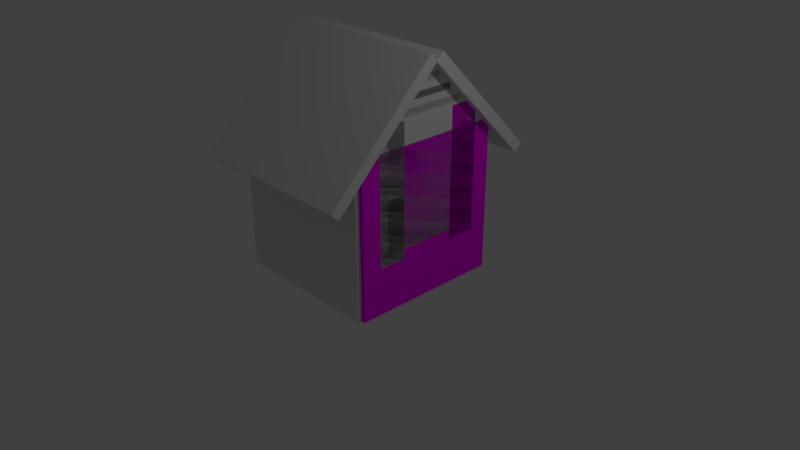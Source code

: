 # Source: house.blend  (saved by Blender 2.79.0; exported with 4.5.12 LTS)
import bpy
from mathutils import Matrix  # noqa: F401  (used for matrix-valued properties, if any)

bpy.ops.wm.read_factory_settings(use_empty=True)
scene = bpy.context.scene
scene.name = 'Scene'

# ---- collections
col_collection_1 = bpy.data.collections.new('Collection 1'); scene.collection.children.link(col_collection_1)

# ---- images (referenced by path relative to the original .blend; pixels are not part of the script)
import os
ASSET_DIR = os.environ.get("B2B_ASSET_DIR", "")  # directory of the original .blend (textures are referenced by path, not embedded)
HERE = os.path.dirname(os.path.abspath(__file__))  # packed textures are extracted next to this script under _unpacked/

def load_image(name, relpath, width, height, colorspace="sRGB"):
    """Load a texture the original file referenced (path relative to the .blend, or extracted next to this script)."""
    p = next((c for c in (os.path.join(HERE, relpath), os.path.join(ASSET_DIR, relpath)) if relpath and os.path.exists(c)), "")
    if p:
        img = bpy.data.images.load(p, check_existing=True)
        img.name = name
    else:  # same state as the original file: an image datablock whose file is absent (Cycles renders it pink)
        img = bpy.data.images.new(name, width, height)
        img.source = "FILE"
        img.filepath = "//" + (relpath or name)
    img.colorspace_settings.name = colorspace
    return img
img_housetext_jpg = load_image('housetext.jpg', 'housetext.jpg', 1024, 1024, 'sRGB')

# ---- materials (node trees are filled in below, after node groups)
mat_material = bpy.data.materials.new('Material')
mat_material.alpha_threshold = 0.0
mat_material.use_transparent_shadow = False
mat_material.roughness = 0.5
mat_material.line_color = (0.0, 0.0, 0.0, 1.0)
mat_material_001 = bpy.data.materials.new('Material.001')
mat_material_001.alpha_threshold = 0.0
mat_material_001.use_transparent_shadow = False
mat_material_001.roughness = 0.5
mat_material_001.line_color = (0.0, 0.0, 0.0, 1.0)
mat_material_003 = bpy.data.materials.new('Material.003')
mat_material_003.alpha_threshold = 0.0
mat_material_003.use_transparent_shadow = False
mat_material_003.roughness = 0.5
mat_material_003.line_color = (0.0, 0.0, 0.0, 1.0)
mat_material_004 = bpy.data.materials.new('Material.004')
mat_material_004.alpha_threshold = 0.0
mat_material_004.use_transparent_shadow = False
mat_material_004.roughness = 0.5
mat_material_004.line_color = (0.0, 0.0, 0.0, 1.0)
mat_material_005 = bpy.data.materials.new('Material.005')
mat_material_005.alpha_threshold = 0.0
mat_material_005.use_transparent_shadow = False
mat_material_005.roughness = 0.5
mat_material_005.line_color = (0.0, 0.0, 0.0, 1.0)
mat_material_006 = bpy.data.materials.new('Material.006')
mat_material_006.alpha_threshold = 0.0
mat_material_006.use_transparent_shadow = False
mat_material_006.roughness = 0.5
mat_material_006.line_color = (0.0, 0.0, 0.0, 1.0)
mat_material_007 = bpy.data.materials.new('Material.007')
mat_material_007.alpha_threshold = 0.0
mat_material_007.use_transparent_shadow = False
mat_material_007.roughness = 0.5
mat_material_007.line_color = (0.0, 0.0, 0.0, 1.0)
mat_material_008 = bpy.data.materials.new('Material.008')
mat_material_008.alpha_threshold = 0.0
mat_material_008.use_transparent_shadow = False
mat_material_008.roughness = 0.5
mat_material_008.line_color = (0.0, 0.0, 0.0, 1.0)
mat_material_009 = bpy.data.materials.new('Material.009')
mat_material_009.alpha_threshold = 0.0
mat_material_009.use_transparent_shadow = False
mat_material_009.roughness = 0.5
mat_material_009.line_color = (0.0, 0.0, 0.0, 1.0)
mat_material_010 = bpy.data.materials.new('Material.010')
mat_material_010.alpha_threshold = 0.0
mat_material_010.use_transparent_shadow = False
mat_material_010.roughness = 0.5
mat_material_010.line_color = (0.0, 0.0, 0.0, 1.0)
mat_material_011 = bpy.data.materials.new('Material.011')
mat_material_011.alpha_threshold = 0.0
mat_material_011.use_transparent_shadow = False
mat_material_011.roughness = 0.5
mat_material_011.line_color = (0.0, 0.0, 0.0, 1.0)
mat_material_012 = bpy.data.materials.new('Material.012')
mat_material_012.alpha_threshold = 0.0
mat_material_012.use_transparent_shadow = False
mat_material_012.roughness = 0.5
mat_material_012.line_color = (0.0, 0.0, 0.0, 1.0)
mat_material_013 = bpy.data.materials.new('Material.013')
mat_material_013.alpha_threshold = 0.0
mat_material_013.use_transparent_shadow = False
mat_material_013.roughness = 0.5
mat_material_013.line_color = (0.0, 0.0, 0.0, 1.0)
mat_material_014 = bpy.data.materials.new('Material.014')
mat_material_014.alpha_threshold = 0.0
mat_material_014.use_transparent_shadow = False
mat_material_014.roughness = 0.5
mat_material_014.line_color = (0.0, 0.0, 0.0, 1.0)
mat_material_015 = bpy.data.materials.new('Material.015')
mat_material_015.alpha_threshold = 0.0
mat_material_015.use_transparent_shadow = False
mat_material_015.roughness = 0.5
mat_material_015.line_color = (0.0, 0.0, 0.0, 1.0)
mat_material_016 = bpy.data.materials.new('Material.016')
mat_material_016.alpha_threshold = 0.0
mat_material_016.use_transparent_shadow = False
mat_material_016.roughness = 0.5
mat_material_016.line_color = (0.0, 0.0, 0.0, 1.0)
mat_material_017 = bpy.data.materials.new('Material.017')
mat_material_017.alpha_threshold = 0.0
mat_material_017.use_transparent_shadow = False
mat_material_017.roughness = 0.5
mat_material_017.line_color = (0.0, 0.0, 0.0, 1.0)
mat_material_018 = bpy.data.materials.new('Material.018')
mat_material_018.alpha_threshold = 0.0
mat_material_018.use_transparent_shadow = False
mat_material_018.roughness = 0.5
mat_material_018.line_color = (0.0, 0.0, 0.0, 1.0)
mat_material_019 = bpy.data.materials.new('Material.019')
mat_material_019.alpha_threshold = 0.0
mat_material_019.use_transparent_shadow = False
mat_material_019.roughness = 0.5
mat_material_019.line_color = (0.0, 0.0, 0.0, 1.0)
mat_material_020 = bpy.data.materials.new('Material.020')
mat_material_020.alpha_threshold = 0.0
mat_material_020.use_transparent_shadow = False
mat_material_020.roughness = 0.5
mat_material_020.line_color = (0.0, 0.0, 0.0, 1.0)
mat_material_021 = bpy.data.materials.new('Material.021')
mat_material_021.alpha_threshold = 0.0
mat_material_021.use_transparent_shadow = False
mat_material_021.roughness = 0.5
mat_material_021.line_color = (0.0, 0.0, 0.0, 1.0)
mat_material_022 = bpy.data.materials.new('Material.022')
mat_material_022.alpha_threshold = 0.0
mat_material_022.use_transparent_shadow = False
mat_material_022.roughness = 0.5
mat_material_022.line_color = (0.0, 0.0, 0.0, 1.0)
mat_material_023 = bpy.data.materials.new('Material.023')
mat_material_023.alpha_threshold = 0.0
mat_material_023.use_transparent_shadow = False
mat_material_023.roughness = 0.5
mat_material_023.line_color = (0.0, 0.0, 0.0, 1.0)

# ---- material node trees
mat_material.use_nodes = True; mat_material.node_tree.nodes.clear()
_N = mat_material.node_tree.nodes; _L = mat_material.node_tree.links
n0 = _N.new('ShaderNodeOutputMaterial'); n0.name = 'Material Output'; n0.location = (300, 300)
n1 = _N.new('ShaderNodeBsdfDiffuse'); n1.name = 'Diffuse BSDF'; n1.location = (10, 300)
n2 = _N.new('ShaderNodeTexImage'); n2.name = 'Image Texture'; n2.location = (-222, 348)
n2.width = 140
n2.image = img_housetext_jpg
_L.new(n1.outputs[0], n0.inputs[0])
_L.new(n2.outputs[0], n1.inputs[0])
n0.is_active_output = True

# ---- world
world_world = bpy.data.worlds.new('World'); scene.world = world_world
world_world.color = (0.05088, 0.05088, 0.05088)
world_world.use_sun_shadow = False
world_world.sun_shadow_jitter_overblur = 0.0
world_world.cycles.sampling_method = 'MANUAL'

# ---- cameras
cam_camera = bpy.data.cameras.new('Camera')
cam_camera.clip_end = 100.0
cam_camera.lens = 35.0
cam_camera.sensor_width = 32.0
cam_camera.sensor_height = 18.0
cam_camera.ortho_scale = 7.314
cam_camera.dof.focus_distance = 0.0
cam_camera.dof.aperture_fstop = 128.0

# ---- lights
light_lamp = bpy.data.lights.new('Lamp', 'POINT')
light_lamp.transmission_factor = 0.0
light_lamp.cutoff_distance = 30.0
light_lamp.energy = 100.0
light_lamp.shadow_buffer_clip_start = 1.001
light_lamp.shadow_soft_size = 0.1
light_lamp.shadow_maximum_resolution = 0.006
light_lamp.use_absolute_resolution = True

# ---- meshes
me_cube_024 = bpy.data.meshes.new('Cube.024')
me_cube_024.from_pydata([(1.0, 1.0, -1.0), (1.0, -1.0, -1.0), (-1.0, -1.0, -1.0), (-1.0, 1.0, -1.0), (1.0, 1.0, 1.0), (1.0, -1.0, 1.0), (-1.0, -1.0, 1.0), (-1.0, 1.0, 1.0), (0.2151, 0.02, 39.0), (0.2151, -1.54, 39.0), (-3.398, -1.54, 39.0), (-3.398, 0.02, 39.0), (0.2151, 0.02, 41.0), (0.2151, -1.54, 41.0), (-3.398, -1.54, 41.0), (-3.398, 0.02, 41.0), (-2.774, -6.8, 40.0), (1.527, -6.8, 40.0), (1.527, -6.8, -1.907e-06), (-2.774, -6.8, 7.629e-06), (-2.774, -7.2, 40.0), (1.527, -7.2, 40.0), (1.527, -7.2, -7.629e-06), (-2.774, -7.2, 1.907e-06), (1.527, 1.0, 39.0), (1.527, -7.0, 39.0), (-2.774, -7.0, 39.0), (-2.774, 1.0, 39.0), (1.527, 1.0, 41.0), (1.527, -7.0, 41.0), (-2.774, -7.0, 41.0), (-2.774, 1.0, 41.0), (1.538, 1.0, 40.0), (1.538, -7.0, 40.0), (1.538, -7.0, -1.907e-06), (1.538, 1.0, 7.629e-06), (1.0, 1.0, 40.0), (1.0, -7.0, 40.0), (1.0, -7.0, -7.629e-06), (1.0, 1.0, 1.907e-06), (-1.855, -9.026, 43.0), (-4.896, -3.37, 43.0), (-4.896, -3.37, -3.0), (-1.855, -9.026, -3.0), (-1.642, -8.63, 43.0), (-4.683, -2.974, 43.0), (-4.683, -2.974, -3.0), (-1.642, -8.63, -3.0), (-2.774, 1.2, 40.0), (1.527, 1.2, 40.0), (1.527, 1.2, -1.907e-06), (-2.774, 1.2, 7.629e-06), (-2.774, 0.8, 40.0), (1.527, 0.8, 40.0), (1.527, 0.8, -7.629e-06), (-2.774, 0.8, 1.907e-06), (-4.896, -2.63, 43.0), (-1.855, 3.026, 43.0), (-1.855, 3.026, -3.0), (-4.896, -2.63, -3.0), (-4.683, -3.026, 43.0), (-1.642, 2.63, 43.0), (-1.642, 2.63, -3.0), (-4.683, -3.026, -3.0), (1.0, -5.0, -1.0), (1.0, -7.0, -1.0), (-1.0, -7.0, -1.0), (-1.0, -5.0, -1.0), (1.0, -5.0, 1.0), (1.0, -7.0, 1.0), (-1.0, -7.0, 1.0), (-1.0, -5.0, 1.0), (-4.183, -2.42, -1.0), (-4.183, -3.58, -1.0), (-4.72, -3.58, -1.0), (-4.72, -2.42, -1.0), (-4.183, -2.42, 41.0), (-4.183, -3.58, 41.0), (-4.72, -3.58, 41.0), (-4.72, -2.42, 41.0), (0.2151, -4.52, 39.0), (0.2151, -5.96, 39.0), (-3.398, -5.96, 39.0), (-3.398, -4.52, 39.0), (0.2151, -4.52, 41.0), (0.2151, -5.96, 41.0), (-3.398, -5.96, 41.0), (-3.398, -4.52, 41.0), (-2.548, 0.66, -1.0), (-2.548, -1.14, -1.0), (-3.086, -1.14, -1.0), (-3.086, 0.66, -1.0), (-2.548, 0.66, 1.0), (-2.548, -1.14, 1.0), (-3.086, -1.14, 1.0), (-3.086, 0.66, 1.0), (-2.548, -4.86, 39.0), (-2.548, -6.66, 39.0), (-3.086, -6.66, 39.0), (-3.086, -4.86, 39.0), (-2.548, -4.86, 41.0), (-2.548, -6.66, 41.0), (-3.086, -6.66, 41.0), (-3.086, -4.86, 41.0), (-0.04301, -0.5, 39.0), (-0.04301, -5.5, 39.0), (-3.656, -5.5, 39.0), (-3.656, -0.5, 39.0), (-0.04301, -0.5, 41.0), (-0.04301, -5.5, 41.0), (-3.656, -5.5, 41.0), (-3.656, -0.5, 41.0), (-3.473, -1.14, 39.0), (-3.473, -4.86, 39.0), (-4.011, -4.86, 39.0), (-4.011, -1.14, 39.0), (-3.473, -1.14, 41.0), (-3.473, -4.86, 41.0), (-4.011, -4.86, 41.0), (-4.011, -1.14, 41.0), (-3.839, -1.72, 39.0), (-3.839, -4.28, 39.0), (-4.376, -4.28, 39.0), (-4.376, -1.72, 39.0), (-3.839, -1.72, 41.0), (-3.839, -4.28, 41.0), (-4.376, -4.28, 41.0), (-4.376, -1.72, 41.0), (-3.839, -1.72, -1.0), (-3.839, -4.28, -1.0), (-4.376, -4.28, -1.0), (-4.376, -1.72, -1.0), (-3.839, -1.72, 1.0), (-3.839, -4.28, 1.0), (-4.376, -4.28, 1.0), (-4.376, -1.72, 1.0), (-3.839, -1.72, -1.0), (-3.839, -4.28, -1.0), (-4.376, -4.28, -1.0), (-4.376, -1.72, -1.0), (-3.839, -1.72, 1.0), (-3.839, -4.28, 1.0), (-4.376, -4.28, 1.0), (-4.376, -1.72, 1.0), (-3.473, -1.14, -1.0), (-3.473, -4.86, -1.0), (-4.011, -4.86, -1.0), (-4.011, -1.14, -1.0), (-3.473, -1.14, 1.0), (-3.473, -4.86, 1.0), (-4.011, -4.86, 1.0), (-4.011, -1.14, 1.0), (-1.925, -0.5, -1.0), (-1.925, -5.5, -1.0), (-3.71, -5.5, -1.0), (-3.71, -0.5, -1.0), (-1.925, -0.5, 1.0), (-1.925, -5.5, 1.0), (-3.71, -5.5, 1.0), (-3.71, -0.5, 1.0), (-2.108, -4.52, -1.0), (-2.108, -5.96, -1.0), (-3.355, -5.96, -1.0), (-3.355, -4.52, -1.0), (-2.108, -4.52, 1.0), (-2.108, -5.96, 1.0), (-3.355, -5.96, 1.0), (-3.355, -4.52, 1.0), (-2.548, -4.86, -1.0), (-2.548, -6.66, -1.0), (-3.086, -6.66, -1.0), (-3.086, -4.86, -1.0), (-2.548, -4.86, 1.0), (-2.548, -6.66, 1.0), (-3.086, -6.66, 1.0), (-3.086, -4.86, 1.0), (-2.108, -0.04, -1.0), (-2.108, -1.48, -1.0), (-3.355, -1.48, -1.0), (-3.355, -0.04, -1.0), (-2.108, -0.04, 1.0), (-2.108, -1.48, 1.0), (-3.355, -1.48, 1.0), (-3.355, -0.04, 1.0), (-2.548, 0.66, 39.0), (-2.548, -1.14, 39.0), (-3.086, -1.14, 39.0), (-3.086, 0.66, 39.0), (-2.548, 0.66, 41.0), (-2.548, -1.14, 41.0), (-3.086, -1.14, 41.0), (-3.086, 0.66, 41.0), (-0.9677, 1.0, -1.0), (-0.9677, -7.0, -1.0), (-2.731, -7.0, -1.0), (-2.731, 1.0, -1.0), (-0.9677, 1.0, 1.0), (-0.9677, -7.0, 1.0), (-2.731, -7.0, 1.0), (-2.731, 1.0, 1.0)], [], [(0, 1, 2, 3), (4, 7, 6, 5), (0, 4, 5, 1), (1, 5, 6, 2), (2, 6, 7, 3), (4, 0, 3, 7), (8, 9, 10, 11), (12, 15, 14, 13), (8, 12, 13, 9), (9, 13, 14, 10), (10, 14, 15, 11), (12, 8, 11, 15), (16, 17, 18, 19), (20, 23, 22, 21), (16, 20, 21, 17), (17, 21, 22, 18), (18, 22, 23, 19), (20, 16, 19, 23), (24, 25, 26, 27), (28, 31, 30, 29), (24, 28, 29, 25), (25, 29, 30, 26), (26, 30, 31, 27), (28, 24, 27, 31), (32, 33, 34, 35), (36, 39, 38, 37), (32, 36, 37, 33), (33, 37, 38, 34), (34, 38, 39, 35), (36, 32, 35, 39), (40, 41, 42, 43), (44, 47, 46, 45), (40, 44, 45, 41), (41, 45, 46, 42), (42, 46, 47, 43), (44, 40, 43, 47), (48, 49, 50, 51), (52, 55, 54, 53), (48, 52, 53, 49), (49, 53, 54, 50), (50, 54, 55, 51), (52, 48, 51, 55), (56, 57, 58, 59), (60, 63, 62, 61), (56, 60, 61, 57), (57, 61, 62, 58), (58, 62, 63, 59), (60, 56, 59, 63), (64, 65, 66, 67), (68, 71, 70, 69), (64, 68, 69, 65), (65, 69, 70, 66), (66, 70, 71, 67), (68, 64, 67, 71), (72, 73, 74, 75), (76, 79, 78, 77), (72, 76, 77, 73), (73, 77, 78, 74), (74, 78, 79, 75), (76, 72, 75, 79), (80, 81, 82, 83), (84, 87, 86, 85), (80, 84, 85, 81), (81, 85, 86, 82), (82, 86, 87, 83), (84, 80, 83, 87), (88, 89, 90, 91), (92, 95, 94, 93), (88, 92, 93, 89), (89, 93, 94, 90), (90, 94, 95, 91), (92, 88, 91, 95), (96, 97, 98, 99), (100, 103, 102, 101), (96, 100, 101, 97), (97, 101, 102, 98), (98, 102, 103, 99), (100, 96, 99, 103), (104, 105, 106, 107), (108, 111, 110, 109), (104, 108, 109, 105), (105, 109, 110, 106), (106, 110, 111, 107), (108, 104, 107, 111), (112, 113, 114, 115), (116, 119, 118, 117), (112, 116, 117, 113), (113, 117, 118, 114), (114, 118, 119, 115), (116, 112, 115, 119), (120, 121, 122, 123), (124, 127, 126, 125), (120, 124, 125, 121), (121, 125, 126, 122), (122, 126, 127, 123), (124, 120, 123, 127), (128, 129, 130, 131), (132, 135, 134, 133), (128, 132, 133, 129), (129, 133, 134, 130), (130, 134, 135, 131), (132, 128, 131, 135), (136, 137, 138, 139), (140, 143, 142, 141), (136, 140, 141, 137), (137, 141, 142, 138), (138, 142, 143, 139), (140, 136, 139, 143), (144, 145, 146, 147), (148, 151, 150, 149), (144, 148, 149, 145), (145, 149, 150, 146), (146, 150, 151, 147), (148, 144, 147, 151), (152, 153, 154, 155), (156, 159, 158, 157), (152, 156, 157, 153), (153, 157, 158, 154), (154, 158, 159, 155), (156, 152, 155, 159), (160, 161, 162, 163), (164, 167, 166, 165), (160, 164, 165, 161), (161, 165, 166, 162), (162, 166, 167, 163), (164, 160, 163, 167), (168, 169, 170, 171), (172, 175, 174, 173), (168, 172, 173, 169), (169, 173, 174, 170), (170, 174, 175, 171), (172, 168, 171, 175), (176, 177, 178, 179), (180, 183, 182, 181), (176, 180, 181, 177), (177, 181, 182, 178), (178, 182, 183, 179), (180, 176, 179, 183), (184, 185, 186, 187), (188, 191, 190, 189), (184, 188, 189, 185), (185, 189, 190, 186), (186, 190, 191, 187), (188, 184, 187, 191), (192, 193, 194, 195), (196, 199, 198, 197), (192, 196, 197, 193), (193, 197, 198, 194), (194, 198, 199, 195), (196, 192, 195, 199)])
me_cube_024.polygons.foreach_set('material_index', [0, 0, 0, 0, 0, 0, 1, 1, 1, 1, 1, 1, 2, 2, 2, 2, 2, 2, 3, 3, 3, 3, 3, 3, 4, 4, 4, 4, 4, 4, 5, 5, 5, 5, 5, 5, 6, 6, 6, 6, 6, 6, 7, 7, 7, 7, 7, 7, 8, 8, 8, 8, 8, 8, 9, 9, 9, 9, 9, 9, 10, 10, 10, 10, 10, 10, 11, 11, 11, 11, 11, 11, 12, 12, 12, 12, 12, 12, 13, 13, 13, 13, 13, 13, 14, 14, 14, 14, 14, 14, 15, 15, 15, 15, 15, 15, 16, 16, 16, 16, 16, 16, 17, 17, 17, 17, 17, 17, 18, 18, 18, 18, 18, 18, 19, 19, 19, 19, 19, 19, 20, 20, 20, 20, 20, 20, 21, 21, 21, 21, 21, 21, 22, 22, 22, 22, 22, 22, 23, 23, 23, 23, 23, 23, 24, 24, 24, 24, 24, 24])
_uv = me_cube_024.uv_layers.new(name='UVMap')
_uv.uv.foreach_set('vector', [0.9924, 0.5917, 0.4283, 0.5948, 0.4132, -0.002435, 0.9974, -0.001785, 0.4329, 0.9933, 0.4099, -0.0004594, 1.0, 0.001943, 1.001, 1.005, 0.08443, 0.7611, 0.08443, 0.7905, 0.05509, 0.7905, 0.05509, 0.7611, 0.996, 0.007273, 1.002, 1.002, 0.973, 1.002, 0.973, 0.004099, 0.1195, 0.7986, 0.1195, 0.7692, 0.1488, 0.7692, 0.1488, 0.7986, 1.001, 0.008683, 0.9946, 0.5904, 0.416, 0.5936, 0.4255, -0.0008413, 0.9936, 0.5933, 0.4281, 0.5861, 0.4091, -0.002882, 1.003, 0.007805, 1.002, 0.004074, 0.9966, 0.5957, 0.4223, 0.6031, 0.4144, -0.002126, 0.05138, 0.7693, 0.05138, 0.7987, 0.02849, 0.7987, 0.02849, 0.7693, 0.0537, 0.7386, 0.0537, 0.7679, 0.0006916, 0.7679, 0.0006916, 0.7386, 0.7282, 0.7661, 0.7282, 0.7954, 0.7053, 0.7954, 0.7053, 0.7661, 0.6325, 0.7385, 0.6325, 0.7678, 0.5795, 0.7678, 0.5795, 0.7385, 0.4223, 0.994, 0.4163, 0.003437, 0.9942, 0.003866, 0.9969, 0.9976, 0.4135, 0.0009219, 0.9988, 0.005029, 0.9984, 0.5977, 0.4192, 0.5988, 0.05509, 0.807, 0.05509, 0.8011, 0.1182, 0.8011, 0.1182, 0.807, 0.9569, 0.9615, 0.9492, 0.9614, 0.9492, 0.5172, 0.9569, 0.5172, 0.9926, 0.002261, 0.9989, 1.002, 0.9739, 0.9987, 0.9771, 0.002261, 0.9232, 0.9742, 0.9155, 0.9741, 0.9155, 0.5298, 0.9232, 0.5299, 0.9911, 0.593, 0.4195, 0.5982, 0.4166, -0.006369, 1.001, -0.0008693, 1.004, 0.001455, 0.9994, 0.6015, 0.4152, 0.6024, 0.4112, -0.001944, 0.2368, 0.7077, 0.2368, 0.7371, 0.1195, 0.7371, 0.1195, 0.7077, 0.3013, 0.735, 0.3013, 0.7644, 0.2382, 0.7644, 0.2382, 0.735, 0.2382, 0.7064, 0.2382, 0.677, 0.3556, 0.677, 0.3556, 0.7064, 0.7382, 0.6166, 0.7382, 0.6459, 0.6751, 0.6459, 0.6751, 0.6166, 0.2368, 0.5876, 0.1195, 0.5876, 0.1195, 0.0006916, 0.2368, 0.0006917, 0.8867, 0.07148, 0.8867, 0.02671, 0.9753, 0.02238, 0.9782, 0.06714, 0.2912, 0.7692, 0.2912, 0.7771, 0.1739, 0.7771, 0.1739, 0.7692, 0.9582, 0.5158, 0.9492, 0.5157, 0.9492, 0.0006916, 0.9582, 0.0007278, 0.4234, 0.6022, 0.4138, 0.0006268, 1.001, -0.002548, 1.001, 0.599, 0.9478, 0.5158, 0.9388, 0.5157, 0.9388, 0.0006916, 0.9478, 0.0007276, 0.4031, 0.9931, 0.01992, 0.9899, 0.01674, 0.6198, 0.4031, 0.623, 0.3906, 0.9868, 0.3906, 0.623, 0.4023, 0.6293, 0.4023, 0.9868, 0.01512, 0.9872, 0.009235, 0.6166, 0.4019, 0.6134, 0.4046, 0.9935, 0.3986, 0.9916, 0.008806, 0.9852, 0.01516, 0.6166, 0.4018, 0.6135, 0.4045, 0.9901, 0.4018, 0.621, 0.01234, 0.621, 0.01188, 0.9901, 0.4033, 0.617, 0.4008, 0.982, 0.01998, 0.9849, 0.0161, 0.6167, 1.002, 0.5857, 0.42, 0.5837, 0.4107, 0.003866, 0.9994, 0.009366, 0.4237, 0.994, 0.411, -0.005658, 0.9979, 0.0006916, 1.004, 0.994, 0.5865, 0.8058, 0.5865, 0.7999, 0.6497, 0.7999, 0.6497, 0.8058, 0.9466, 0.9615, 0.9388, 0.9614, 0.9388, 0.5172, 0.9466, 0.5172, 0.9937, 1.0, 0.9778, 1.003, 0.9845, -0.0005758, 0.9972, -9.537e-05, 0.9661, 0.9615, 0.9583, 0.9614, 0.9583, 0.5172, 0.9661, 0.5172, 0.4066, 0.9868, 0.01394, 0.9899, 0.01712, 0.6166, 0.4003, 0.6198, 0.391, 0.9899, 0.3973, 0.6166, 0.3995, 0.6198, 0.4059, 0.9868, 0.009235, 0.9909, 0.008771, 0.6171, 0.4014, 0.6234, 0.4051, 0.9909, 0.4088, 0.9916, 0.006305, 0.9915, 0.01265, 0.6166, 0.4024, 0.6135, 0.4019, 0.6176, 0.4078, 0.9978, 0.01195, 0.9882, 0.00606, 0.6145, 0.4009, 0.9916, 0.01113, 0.9852, 0.008132, 0.623, 0.4074, 0.623, 0.9992, 0.6079, 0.4136, 0.594, 0.407, -0.003639, 0.9994, 0.007048, 1.003, 0.00773, 1.002, 1.001, 0.4304, 0.9943, 0.4057, -0.002567, 0.6632, 0.7385, 0.6632, 0.7678, 0.6339, 0.7678, 0.6339, 0.7385, 0.9984, 0.0006262, 0.9921, 0.5983, 0.423, 0.6014, 0.4103, -0.002549, 0.7613, 0.7954, 0.7613, 0.7661, 0.7906, 0.7661, 0.7906, 0.7954, 0.9946, 0.01249, 0.9977, 1.007, 0.9589, 1.001, 0.9525, 0.002963, 0.9981, 0.5893, 0.4226, 0.5937, 0.4099, -0.002211, 0.9952, 0.0009642, 0.4142, -0.003408, 0.9967, 0.006117, 1.003, 0.5883, 0.4269, 0.601, 0.9973, 0.007041, 1.007, 0.5916, 0.4152, 0.5947, 0.412, 0.0006916, 0.9374, 0.0006916, 0.9374, 0.5284, 0.9282, 0.5285, 0.9282, 0.0007287, 0.9141, 0.0006916, 0.9141, 0.617, 0.8971, 0.617, 0.8971, 0.0006916, 0.9155, 0.5284, 0.9176, 0.0006916, 0.9268, 0.0006917, 0.9247, 0.5284, 1.003, 0.0004234, 0.9964, 0.5859, 0.4291, 0.5847, 0.419, 0.006773, 0.4152, 0.6058, 0.4135, -0.006978, 1.004, 0.008481, 0.9933, 0.5993, 0.5225, 0.7658, 0.5225, 0.7951, 0.5014, 0.7951, 0.5014, 0.7658, 0.5236, 0.735, 0.5236, 0.7644, 0.4706, 0.7644, 0.4706, 0.735, 0.1713, 0.7692, 0.1713, 0.7986, 0.1502, 0.7986, 0.1502, 0.7692, 0.2269, 0.7385, 0.2269, 0.7678, 0.1739, 0.7678, 0.1739, 0.7385, 0.9931, 0.5918, 0.4233, 0.5886, 0.4233, 0.0002048, 0.9934, 0.009729, 0.384, 0.8058, 0.384, 0.8136, 0.3575, 0.8136, 0.3575, 0.8058, 0.613, 0.7692, 0.613, 0.7986, 0.5865, 0.7986, 0.5865, 0.7692, 0.8196, 0.7353, 0.8196, 0.7647, 0.8117, 0.7647, 0.8117, 0.7353, 0.6143, 0.7692, 0.6437, 0.7692, 0.6437, 0.7956, 0.6143, 0.7956, 0.8178, 0.6459, 0.8178, 0.6166, 0.8257, 0.6166, 0.8257, 0.6459, 0.9979, -0.002012, 0.4081, -0.0008499, 0.4242, 0.603, 1.0, 0.605, 0.4223, 0.5928, 0.4078, -0.0004748, 0.9982, 0.01009, 0.9994, 0.6017, 0.7967, 0.6166, 0.7967, 0.6459, 0.7703, 0.6459, 0.7703, 0.6166, 0.4385, 0.7657, 0.4385, 0.7951, 0.4306, 0.7951, 0.4306, 0.7657, 0.5558, 0.7692, 0.5852, 0.7692, 0.5852, 0.7956, 0.5558, 0.7956, 0.2229, 0.6727, 0.2229, 0.6434, 0.2308, 0.6434, 0.2308, 0.6727, 0.9904, 0.5974, 0.4227, 0.5887, 0.4013, 0.004915, 1.006, -0.001435, 1.005, -0.003194, 0.9964, 0.5865, 0.4246, 0.6018, 0.4135, -0.0118, 0.5985, 0.7077, 0.5985, 0.7371, 0.5251, 0.7371, 0.5251, 0.7077, 0.1725, 0.7385, 0.1725, 0.7678, 0.1195, 0.7678, 0.1195, 0.7385, 0.6439, 0.7064, 0.6439, 0.677, 0.7172, 0.677, 0.7172, 0.7064, 0.5781, 0.7385, 0.5781, 0.7678, 0.5251, 0.7678, 0.5251, 0.7385, 0.9972, 0.5898, 0.4153, 0.5843, 0.4055, 0.001143, 0.9978, 0.007805, 1.009, 0.007416, 0.9938, 0.5894, 0.4116, 0.5978, 0.4246, 0.005092, 0.3573, 0.735, 0.3573, 0.7644, 0.3027, 0.7644, 0.3027, 0.735, 0.6725, 0.7385, 0.6725, 0.7678, 0.6646, 0.7678, 0.6646, 0.7385, 0.3587, 0.7644, 0.3587, 0.735, 0.4133, 0.735, 0.4133, 0.7644, 0.5158, 0.7064, 0.5158, 0.677, 0.5237, 0.677, 0.5237, 0.7064, 0.9988, 0.596, 0.4195, 0.5894, 0.4195, 0.00332, 0.996, 0.00882, 1.002, 0.01515, 0.9976, 0.5908, 0.4284, 0.5822, 0.4163, 0.01484, 0.2215, 0.6434, 0.2215, 0.6727, 0.1839, 0.6727, 0.184, 0.6434, 0.1174, 0.7304, 0.1174, 0.7597, 0.1095, 0.7597, 0.1095, 0.7304, 0.07544, 0.6828, 0.07544, 0.6535, 0.113, 0.6535, 0.113, 0.6828, 0.2283, 0.7678, 0.2283, 0.7385, 0.2361, 0.7385, 0.2361, 0.7678, 0.4622, 0.8113, 0.4246, 0.8113, 0.4246, 0.8034, 0.4622, 0.8034, 0.1713, 0.8, 0.1713, 0.8078, 0.1338, 0.8078, 0.1338, 0.8, 0.2215, 0.6741, 0.2215, 0.7035, 0.1839, 0.7035, 0.1839, 0.6741, 0.8177, 0.6688, 0.8177, 0.6981, 0.8098, 0.6981, 0.8098, 0.6688, 0.07544, 0.7136, 0.07544, 0.6842, 0.113, 0.6842, 0.113, 0.7136, 0.795, 0.8261, 0.795, 0.7968, 0.8029, 0.7968, 0.8029, 0.8261, 1.004, 0.00307, 0.4148, -0.000955, 0.4154, 0.5974, 1.0, 0.5965, 0.05138, 0.8001, 0.05138, 0.8079, 0.01381, 0.8079, 0.01381, 0.8001, 0.5133, 0.677, 0.5133, 0.7064, 0.4758, 0.7064, 0.4758, 0.677, 0.8196, 0.7661, 0.8196, 0.7954, 0.8117, 0.7954, 0.8117, 0.7661, 0.7689, 0.6541, 0.7396, 0.6541, 0.7396, 0.6166, 0.7689, 0.6166, 0.2934, 0.8258, 0.2934, 0.7965, 0.3013, 0.7965, 0.3013, 0.8258, 0.998, 0.6015, 0.4199, 0.5964, 0.4101, 0.001314, 1.001, -0.001861, 0.8044, 0.5983, 0.8044, 0.6061, 0.7498, 0.6061, 0.7498, 0.5983, 0.4692, 0.735, 0.4692, 0.7644, 0.4147, 0.7644, 0.4147, 0.735, 0.8085, 0.6688, 0.8085, 0.6981, 0.8006, 0.6981, 0.8006, 0.6688, 0.6746, 0.7647, 0.6746, 0.7353, 0.7292, 0.7353, 0.7292, 0.7647, 0.8043, 0.8261, 0.8043, 0.7968, 0.8122, 0.7968, 0.8122, 0.8261, 0.9924, 0.5976, 0.4119, 0.5996, 0.4125, -0.002383, 1.001, -0.001533, 0.7485, 0.589, 0.7485, 0.6152, 0.6751, 0.6152, 0.6751, 0.589, 0.07406, 0.7079, 0.07406, 0.7372, 0.0006916, 0.7372, 0.0006916, 0.7079, 0.7992, 0.6688, 0.7992, 0.6981, 0.773, 0.6981, 0.773, 0.6688, 0.5998, 0.7371, 0.5998, 0.7077, 0.6732, 0.7077, 0.6732, 0.7371, 0.3027, 0.8044, 0.3027, 0.775, 0.3289, 0.775, 0.3289, 0.8044, 0.9997, 0.6003, 0.4198, 0.5908, 0.4134, -0.002826, 0.9965, -0.003676, 0.2731, 0.7923, 0.2914, 0.7923, 0.2914, 0.8134, 0.2731, 0.8134, 0.8012, 0.7046, 0.8012, 0.7339, 0.7801, 0.7339, 0.7801, 0.7046, 0.4209, 0.775, 0.4209, 0.8044, 0.4026, 0.8044, 0.4026, 0.775, 0.3787, 0.775, 0.3787, 0.8044, 0.3575, 0.8044, 0.3575, 0.775, 0.792, 0.7647, 0.792, 0.7353, 0.8103, 0.7353, 0.8103, 0.7647, 0.9994, 0.5975, 0.4261, 0.5941, 0.407, -0.007017, 1.002, 0.005995, 0.701, 0.8061, 0.701, 0.8139, 0.6746, 0.8139, 0.6746, 0.8061, 0.6715, 0.7692, 0.6715, 0.7986, 0.6451, 0.7986, 0.6451, 0.7692, 0.8105, 0.7046, 0.8105, 0.7339, 0.8026, 0.7339, 0.8026, 0.7046, 0.0271, 0.7693, 0.0271, 0.7987, 0.0006916, 0.7987, 0.0006916, 0.7693, 0.8118, 0.7339, 0.8118, 0.7046, 0.8197, 0.7046, 0.8197, 0.7339, 0.9993, 0.5912, 0.4185, 0.5816, 0.4185, -0.001276, 0.999, 0.007399, 0.7981, 0.6166, 0.8164, 0.6166, 0.8164, 0.6377, 0.7981, 0.6377, 0.4012, 0.775, 0.4012, 0.8044, 0.3801, 0.8044, 0.3801, 0.775, 0.8103, 0.7661, 0.8103, 0.7954, 0.792, 0.7954, 0.792, 0.7661, 0.07544, 0.7149, 0.1048, 0.7149, 0.1048, 0.7361, 0.07544, 0.7361, 0.7689, 0.6738, 0.7396, 0.6738, 0.7396, 0.6555, 0.7689, 0.6555, 1.0, 0.5889, 0.4158, 0.5941, 0.4158, -0.003842, 1.001, 0.01467, 0.9942, 0.00423, 0.9936, 0.5866, 0.4436, 0.5918, 0.4436, -0.0009575, 0.2346, 0.589, 0.2346, 0.6183, 0.2082, 0.6183, 0.2082, 0.589, 0.3013, 0.7657, 0.3013, 0.7951, 0.2934, 0.7951, 0.2934, 0.7657, 0.5251, 0.7692, 0.5544, 0.7692, 0.5544, 0.7956, 0.5251, 0.7956, 0.2229, 0.7035, 0.2229, 0.6741, 0.2308, 0.6741, 0.2308, 0.7035, 1.003, 0.6037, 0.4188, 0.5985, 0.4086, -0.001221, 0.9968, 0.005129, 0.3556, 0.7077, 0.3556, 0.7336, 0.2382, 0.7336, 0.2382, 0.7077, 0.6425, 0.677, 0.6425, 0.7064, 0.5251, 0.7064, 0.5251, 0.677, 1.001, 0.003549, 0.9975, 0.598, 0.4192, 0.6012, 0.4192, 0.0003741, 0.357, 0.7064, 0.357, 0.677, 0.4744, 0.677, 0.4744, 0.7064, 0.9972, 0.5876, 0.4186, 0.5971, 0.4123, 0.002943, 0.9972, 0.002943])
me_cube_024.materials.append(mat_material)
me_cube_024.materials.append(mat_material)
me_cube_024.materials.append(mat_material_001)
me_cube_024.materials.append(mat_material)
me_cube_024.materials.append(mat_material_003)
me_cube_024.materials.append(mat_material_004)
me_cube_024.materials.append(mat_material_005)
me_cube_024.materials.append(mat_material_006)
me_cube_024.materials.append(mat_material_007)
me_cube_024.materials.append(mat_material_008)
me_cube_024.materials.append(mat_material_009)
me_cube_024.materials.append(mat_material_010)
me_cube_024.materials.append(mat_material_011)
me_cube_024.materials.append(mat_material_012)
me_cube_024.materials.append(mat_material_013)
me_cube_024.materials.append(mat_material_014)
me_cube_024.materials.append(mat_material_015)
me_cube_024.materials.append(mat_material_016)
me_cube_024.materials.append(mat_material_017)
me_cube_024.materials.append(mat_material_018)
me_cube_024.materials.append(mat_material_019)
me_cube_024.materials.append(mat_material_020)
me_cube_024.materials.append(mat_material_021)
me_cube_024.materials.append(mat_material_022)
me_cube_024.materials.append(mat_material_023)
me_cube_024.use_remesh_preserve_volume = False
me_cube_024.use_remesh_preserve_attributes = False
me_cube_024.use_mirror_vertex_groups = False
me_cube_024.update()

# ---- objects
ob_lamp = bpy.data.objects.new('Lamp', light_lamp)
ob_camera = bpy.data.objects.new('Camera', cam_camera)
ob_cube_024 = bpy.data.objects.new('Cube.024', me_cube_024)

# ---- transforms, parenting, visibility, modifiers, constraints
ob_lamp.location = (4.076, 1.005, 5.904)
ob_lamp.rotation_euler = (0.6503, 0.05522, 1.866)
ob_lamp.lock_rotations_4d = False
ob_lamp.empty_display_type = 'ARROWS'
ob_lamp.color = (0.0, 0.0, 0.0, 0.0)
ob_lamp.lineart.crease_threshold = 0.0
ob_camera.location = (7.481, -6.508, 5.344)
ob_camera.rotation_euler = (1.109, 0.0, 0.8149)
ob_camera.lock_rotations_4d = False
ob_camera.empty_display_type = 'ARROWS'
ob_camera.color = (0.0, 0.0, 0.0, 0.0)
ob_camera.display_type = 'WIRE'
ob_camera.lineart.crease_threshold = 0.0
ob_cube_024.location = (-1.0, 0.75, 0.59)
ob_cube_024.rotation_euler = (0.0, 1.571, 0.0)
ob_cube_024.scale = (0.465, 0.25, 0.05)
ob_cube_024.lock_rotations_4d = False
ob_cube_024.empty_display_type = 'ARROWS'
ob_cube_024.lineart.crease_threshold = 0.0

# ---- collection membership
col_collection_1.objects.link(ob_lamp)
col_collection_1.objects.link(ob_camera)
col_collection_1.objects.link(ob_cube_024)

# ---- scene / render settings (as saved in the file)
scene.camera = ob_camera
scene.frame_start = 1; scene.frame_end = 250; scene.frame_set(1)
scene.render.engine = 'BLENDER_EEVEE_NEXT'
scene.render.resolution_percentage = 50
scene.render.dither_intensity = 0.0
scene.cycles.use_denoising = False
scene.cycles.samples = 128
scene.cycles.sampling_pattern = 'TABULATED_SOBOL'
scene.cycles.use_adaptive_sampling = False
scene.cycles.use_light_tree = False
scene.cycles.blur_glossy = 0.0
scene.cycles.sample_clamp_indirect = 0.0
scene.view_settings.view_transform = 'Standard'
bpy.context.view_layer.update()
